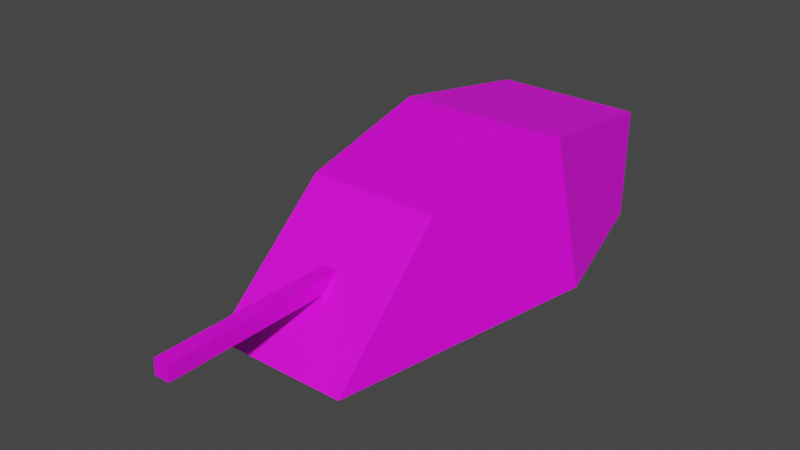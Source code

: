 # Source: Base.blend  (saved by Blender 3.2.14; exported with 4.5.12 LTS)
import bpy
from mathutils import Matrix  # noqa: F401  (used for matrix-valued properties, if any)

bpy.ops.wm.read_factory_settings(use_empty=True)
scene = bpy.context.scene
scene.name = 'Scene'

# ---- collections
col_collection = bpy.data.collections.new('Collection'); scene.collection.children.link(col_collection)

# ---- images (referenced by path relative to the original .blend; pixels are not part of the script)
import os
ASSET_DIR = os.environ.get("B2B_ASSET_DIR", "")  # directory of the original .blend (textures are referenced by path, not embedded)
HERE = os.path.dirname(os.path.abspath(__file__))  # packed textures are extracted next to this script under _unpacked/

def load_image(name, relpath, width, height, colorspace="sRGB"):
    """Load a texture the original file referenced (path relative to the .blend, or extracted next to this script)."""
    p = next((c for c in (os.path.join(HERE, relpath), os.path.join(ASSET_DIR, relpath)) if relpath and os.path.exists(c)), "")
    if p:
        img = bpy.data.images.load(p, check_existing=True)
        img.name = name
    else:  # same state as the original file: an image datablock whose file is absent (Cycles renders it pink)
        img = bpy.data.images.new(name, width, height)
        img.source = "FILE"
        img.filepath = "//" + (relpath or name)
    img.colorspace_settings.name = colorspace
    return img
img_untitled = load_image('Untitled', '', 1024, 1024, 'sRGB')

# ---- materials (node trees are filled in below, after node groups)
mat_material_001 = bpy.data.materials.new('Material.001')
mat_material_001.use_transparent_shadow = False

# ---- material node trees
mat_material_001.use_nodes = True; mat_material_001.node_tree.nodes.clear()
_N = mat_material_001.node_tree.nodes; _L = mat_material_001.node_tree.links
n0 = _N.new('ShaderNodeBsdfPrincipled'); n0.name = 'Principled BSDF'; n0.location = (10, 300)
n0.distribution = 'GGX'
n0.subsurface_method = 'RANDOM_WALK_SKIN'
n0.inputs[3].default_value = 1.45
n0.inputs[27].default_value = (0.0, 0.0, 0.0, 1.0)
n0.inputs[28].default_value = 1.0
n1 = _N.new('ShaderNodeOutputMaterial'); n1.name = 'Material Output'; n1.location = (300, 300)
n2 = _N.new('ShaderNodeTexImage'); n2.name = 'Bildtexturen'; n2.location = (-280, 280)
n2.image = img_untitled
_L.new(n0.outputs[0], n1.inputs[0])
_L.new(n2.outputs[0], n0.inputs[0])
n1.is_active_output = True

# ---- world
world_world = bpy.data.worlds.new('World'); scene.world = world_world
world_world.use_nodes = True; world_world.node_tree.nodes.clear()
_N = world_world.node_tree.nodes; _L = world_world.node_tree.links
n0 = _N.new('ShaderNodeOutputWorld'); n0.name = 'World Output'; n0.location = (300, 300)
n1 = _N.new('ShaderNodeBackground'); n1.name = 'Background'; n1.location = (10, 300)
n1.inputs[0].default_value = (0.05088, 0.05088, 0.05088, 1.0)
_L.new(n1.outputs[0], n0.inputs[0])
n0.is_active_output = True
world_world.color = (0.05088, 0.05088, 0.05088)
world_world.use_sun_shadow = False
world_world.sun_shadow_jitter_overblur = 0.0

# ---- meshes
me_w_rfel = bpy.data.meshes.new('Würfel')
me_w_rfel.from_pydata([(-0.9008, -1.808, -1.0), (-0.8729, -1.0, 0.314), (-1.0, 1.0, -1.0), (-1.0, 1.0, 0.314), (0.9521, -1.802, -1.0), (0.8911, -1.0, 0.314), (1.0, 1.0, -1.0), (1.0, 1.0, 0.314), (-1.595, -0.04517, -1.0), (-1.135, 0.0, 0.574), (1.611, -0.04295, -1.0), (1.174, 0.0, 0.5901), (-0.1011, -2.523, -0.4397), (-0.1011, -2.523, -0.2606), (-0.1011, -0.3532, -0.4397), (-0.1011, -0.3532, -0.2606), (0.1011, -2.523, -0.4397), (0.1011, -2.523, -0.2606), (0.1011, -0.3532, -0.4397), (0.1011, -0.3532, -0.2606)], [], [(8, 9, 3, 2), (2, 3, 7, 6), (10, 11, 5, 4), (4, 5, 1, 0), (8, 10, 4, 0), (11, 9, 1, 5), (7, 3, 9, 11), (2, 6, 10, 8), (6, 7, 11, 10), (0, 1, 9, 8), (12, 13, 15, 14), (14, 15, 19, 18), (18, 19, 17, 16), (16, 17, 13, 12), (14, 18, 16, 12), (19, 15, 13, 17)])
_uv = me_w_rfel.uv_layers.new(name='UV-Map')
_uv.uv.foreach_set('vector', [0.375, 0.125, 0.625, 0.125, 0.625, 0.25, 0.375, 0.25, 0.375, 0.25, 0.625, 0.25, 0.625, 0.5, 0.375, 0.5, 0.375, 0.625, 0.625, 0.625, 0.625, 0.75, 0.375, 0.75, 0.375, 0.75, 0.625, 0.75, 0.625, 1.0, 0.375, 1.0, 0.125, 0.625, 0.375, 0.625, 0.375, 0.75, 0.125, 0.75, 0.625, 0.625, 0.875, 0.625, 0.875, 0.75, 0.625, 0.75, 0.625, 0.5, 0.875, 0.5, 0.875, 0.625, 0.625, 0.625, 0.125, 0.5, 0.375, 0.5, 0.375, 0.625, 0.125, 0.625, 0.375, 0.5, 0.625, 0.5, 0.625, 0.625, 0.375, 0.625, 0.375, 0.0, 0.625, 0.0, 0.625, 0.125, 0.375, 0.125, 0.375, 0.0, 0.625, 0.0, 0.625, 0.25, 0.375, 0.25, 0.375, 0.25, 0.625, 0.25, 0.625, 0.5, 0.375, 0.5, 0.375, 0.5, 0.625, 0.5, 0.625, 0.75, 0.375, 0.75, 0.375, 0.75, 0.625, 0.75, 0.625, 1.0, 0.375, 1.0, 0.125, 0.5, 0.375, 0.5, 0.375, 0.75, 0.125, 0.75, 0.625, 0.5, 0.875, 0.5, 0.875, 0.75, 0.625, 0.75])
me_w_rfel.materials.append(mat_material_001)
me_w_rfel.update()

# ---- objects
ob_w_rfel = bpy.data.objects.new('Würfel', me_w_rfel)

# ---- transforms, parenting, visibility, modifiers, constraints
ob_w_rfel.location = (0.0, -1.0, 1.69)
ob_w_rfel.scale = (0.6015, 1.236, 0.6924)

# ---- collection membership
col_collection.objects.link(ob_w_rfel)

# ---- scene / render settings (as saved in the file)
scene.frame_start = 1; scene.frame_end = 250; scene.frame_set(1)
scene.render.engine = 'BLENDER_EEVEE_NEXT'
scene.cycles.sampling_pattern = 'TABULATED_SOBOL'
scene.cycles.use_light_tree = False
scene.view_settings.view_transform = 'Filmic'
bpy.context.view_layer.update()

# ---- added for rendering (the .blend has no active camera and no usable light): camera, sun
cam_auto = bpy.data.cameras.new('AutoCamera')
cam_auto.lens = 50.0
cam_auto.sensor_width = 36.0
cam_auto.clip_end = 1000.0
ob_auto_camera = bpy.data.objects.new('AutoCamera', cam_auto)
scene.collection.objects.link(ob_auto_camera)
ob_auto_camera.location = (4.52721, -7.36802, 5.16572)
ob_auto_camera.rotation_euler = (1.09748, -7.21219e-08, 0.694738)
scene.camera = ob_auto_camera
light_auto_sun = bpy.data.lights.new('AutoSun', 'SUN')
light_auto_sun.energy = 3.0
light_auto_sun.angle = 0.0523599
ob_auto_sun = bpy.data.objects.new('AutoSun', light_auto_sun)
scene.collection.objects.link(ob_auto_sun)
ob_auto_sun.rotation_euler = (0.872665, 0.174533, 0.523599)
bpy.context.view_layer.update()
